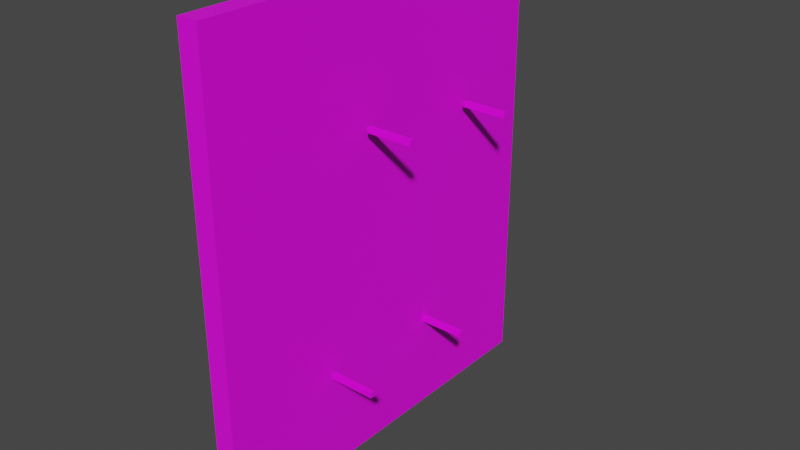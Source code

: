 # Source: forcefield001a.blend  (saved by Blender 3.2.14; exported with 4.5.12 LTS)
import bpy
from mathutils import Matrix  # noqa: F401  (used for matrix-valued properties, if any)

bpy.ops.wm.read_factory_settings(use_empty=True)
scene = bpy.context.scene
scene.name = 'mesh b'

# ---- images (referenced by path relative to the original .blend; pixels are not part of the script)
import os
ASSET_DIR = os.environ.get("B2B_ASSET_DIR", "")  # directory of the original .blend (textures are referenced by path, not embedded)
HERE = os.path.dirname(os.path.abspath(__file__))  # packed textures are extracted next to this script under _unpacked/

def load_image(name, relpath, width, height, colorspace="sRGB"):
    """Load a texture the original file referenced (path relative to the .blend, or extracted next to this script)."""
    p = next((c for c in (os.path.join(HERE, relpath), os.path.join(ASSET_DIR, relpath)) if relpath and os.path.exists(c)), "")
    if p:
        img = bpy.data.images.load(p, check_existing=True)
        img.name = name
    else:  # same state as the original file: an image datablock whose file is absent (Cycles renders it pink)
        img = bpy.data.images.new(name, width, height)
        img.source = "FILE"
        img.filepath = "//" + (relpath or name)
    img.colorspace_settings.name = colorspace
    return img
img_forcefield001a_00_00_00_png = load_image('forcefield001a_00_00_00.png', 'forcefield001a_00_00_00.png', 1024, 1024, 'sRGB')

# ---- materials (node trees are filled in below, after node groups)
mat_forcefield001a = bpy.data.materials.new('forcefield001a')
mat_forcefield001a.use_transparent_shadow = False
mat_forcefield001a.diffuse_color = (0.8448, 0.5182, 0.8057, 1.0)

# ---- node groups
ng_auto_smooth = bpy.data.node_groups.new('Auto Smooth', 'GeometryNodeTree')
_s = ng_auto_smooth.interface.new_socket(name='Geometry', in_out='OUTPUT', socket_type='NodeSocketGeometry')
_s = ng_auto_smooth.interface.new_socket(name='Geometry', in_out='INPUT', socket_type='NodeSocketGeometry')
_s = ng_auto_smooth.interface.new_socket(name='Angle', in_out='INPUT', socket_type='NodeSocketFloat')
_s.subtype = 'ANGLE'
_s.min_value = 0.0
_s.max_value = 3.142
ng_auto_smooth.is_modifier = True
_N = ng_auto_smooth.nodes; _L = ng_auto_smooth.links
n0 = _N.new('NodeGroupOutput'); n0.name = 'Group Output'; n0.location = (480, -100)
n1 = _N.new('NodeGroupInput'); n1.name = 'Group Input'; n1.location = (-420, -300)
n2 = _N.new('NodeGroupInput'); n2.name = 'Group Input.001'; n2.location = (-60, -100)
n3 = _N.new('GeometryNodeSetShadeSmooth'); n3.name = 'Set Shade Smooth'; n3.location = (120, -100)
n3.domain = 'EDGE'
n4 = _N.new('GeometryNodeSetShadeSmooth'); n4.name = 'Set Shade Smooth.001'; n4.location = (300, -100)
n5 = _N.new('GeometryNodeInputMeshEdgeAngle'); n5.name = 'Edge Angle'; n5.location = (-420, -220)
n6 = _N.new('GeometryNodeInputEdgeSmooth'); n6.name = 'Is Edge Smooth'; n6.location = (-60, -160)
n7 = _N.new('GeometryNodeInputShadeSmooth'); n7.name = 'Is Face Smooth'; n7.location = (-240, -340)
n8 = _N.new('FunctionNodeBooleanMath'); n8.name = 'Boolean Math'; n8.location = (-60, -220)
n9 = _N.new('FunctionNodeCompare'); n9.name = 'Compare'; n9.location = (-240, -180)
n9.operation = 'LESS_EQUAL'
_L.new(n5.outputs[0], n9.inputs[0])
_L.new(n4.outputs[0], n0.inputs[0])
_L.new(n1.outputs[1], n9.inputs[1])
_L.new(n9.outputs[0], n8.inputs[0])
_L.new(n7.outputs[0], n8.inputs[1])
_L.new(n2.outputs[0], n3.inputs[0])
_L.new(n6.outputs[0], n3.inputs[1])
_L.new(n3.outputs[0], n4.inputs[0])
_L.new(n8.outputs[0], n3.inputs[2])
n0.is_active_output = True

# ---- material node trees
mat_forcefield001a.use_nodes = True; mat_forcefield001a.node_tree.nodes.clear()
_N = mat_forcefield001a.node_tree.nodes; _L = mat_forcefield001a.node_tree.links
n0 = _N.new('ShaderNodeOutputMaterial'); n0.name = 'Material Output'; n0.location = (300, 300)
n1 = _N.new('ShaderNodeBsdfPrincipled'); n1.name = 'Principled BSDF'; n1.location = (10, 300)
n1.distribution = 'GGX'
n1.subsurface_method = 'RANDOM_WALK_SKIN'
n1.inputs[3].default_value = 1.45
n1.inputs[27].default_value = (0.0, 0.0, 0.0, 1.0)
n1.inputs[28].default_value = 1.0
n2 = _N.new('ShaderNodeTexImage'); n2.name = 'Image Texture'; n2.location = (-280, 280)
n2.image = img_forcefield001a_00_00_00_png
_L.new(n1.outputs[0], n0.inputs[0])
_L.new(n2.outputs[0], n1.inputs[0])
n0.is_active_output = True

# ---- world
world_world_001 = bpy.data.worlds.new('World.001'); scene.world = world_world_001
world_world_001.use_nodes = True; world_world_001.node_tree.nodes.clear()
_N = world_world_001.node_tree.nodes; _L = world_world_001.node_tree.links
n0 = _N.new('ShaderNodeOutputWorld'); n0.name = 'World Output'; n0.location = (300, 300)
n1 = _N.new('ShaderNodeBackground'); n1.name = 'Background'; n1.location = (10, 300)
n1.inputs[0].default_value = (0.05088, 0.05088, 0.05088, 1.0)
_L.new(n1.outputs[0], n0.inputs[0])
n0.is_active_output = True
world_world_001.color = (0.05088, 0.05088, 0.05088)
world_world_001.use_sun_shadow = False
world_world_001.sun_shadow_jitter_overblur = 0.0

# ---- meshes
me_forcefield001a_newmesh_ref_001 = bpy.data.meshes.new('forcefield001a_newmesh_ref.001')
me_forcefield001a_newmesh_ref_001.from_pydata([(5.0, -95.0, 27.45), (5.0, -95.0, -22.55), (-5.0, -95.0, 57.45), (-5.0, -95.0, -22.55), (-5.0, -95.0, 27.45), (5.0, 15.0, 107.5), (5.0, -15.0, 107.5), (-5.0, -35.0, -112.5), (-5.0, 35.0, -112.5), (-5.0, -15.0, 107.5), (-5.0, 15.0, 107.5), (-5.0, 35.0, 107.5), (-5.0, -35.0, 107.5), (5.0, -95.0, 107.5), (5.0, -95.0, -112.5), (5.0, 95.0, -112.5), (5.0, 95.0, 107.5), (-5.0, 95.0, 107.5), (-5.0, 95.0, -112.5), (-5.0, -95.0, -112.5), (-5.0, -95.0, 107.5), (5.0, 95.0, 57.45), (5.0, 95.0, -22.55), (5.0, 95.0, 27.45), (-5.0, 95.0, 27.45), (-5.0, 95.0, -22.55), (-5.0, 95.0, -52.55), (-5.0, 95.0, 57.45), (5.0, -35.0, -112.5), (5.0, 35.0, -112.5), (5.0, 35.0, 107.5), (5.0, -35.0, 107.5), (-5.0, -95.0, -52.55), (-5.0, -35.0, 57.45), (-5.0, -35.0, -52.55), (-5.0, 35.0, 57.45), (-5.0, 35.0, -52.55), (5.0, -95.0, 57.45), (5.0, -95.0, -52.55), (5.0, 95.0, -52.55), (5.0, 35.0, 57.45), (5.0, 35.0, -52.55), (5.0, -35.0, 57.45), (5.0, -35.0, -52.55)], [], [(0, 1, 38), (0, 38, 37), (2, 32, 3), (2, 3, 4), (5, 6, 31), (5, 31, 30), (9, 10, 11), (9, 11, 12), (21, 16, 30, 40), (40, 30, 31, 42), (42, 31, 13, 37), (2, 20, 12, 33), (21, 39, 22), (21, 22, 23), (24, 25, 26), (24, 26, 27), (35, 11, 17, 27), (33, 12, 11, 35), (14, 19, 7, 28), (8, 29, 28, 7), (15, 29, 8, 18), (7, 34, 36, 8), (34, 33, 35, 36), (8, 36, 26, 18), (36, 35, 27, 26), (19, 32, 34, 7), (32, 2, 33, 34), (28, 43, 38, 14), (43, 42, 37, 38), (29, 41, 43, 28), (41, 40, 42, 43), (15, 39, 41, 29), (39, 21, 40, 41), (21, 27, 17, 16), (23, 24, 27, 21), (22, 25, 24, 23), (25, 22, 39, 26), (15, 18, 26, 39), (38, 32, 19, 14), (3, 32, 38, 1), (0, 4, 3, 1), (4, 0, 37, 2), (13, 20, 2, 37), (31, 12, 20, 13), (12, 31, 6, 9), (5, 10, 9, 6), (11, 10, 5, 30), (30, 16, 17, 11)])
me_forcefield001a_newmesh_ref_001.polygons.foreach_set('use_smooth', [True] * 48)
_k = set([(0, 1), (0, 37), (1, 38), (2, 4), (2, 20), (3, 4), (3, 32), (5, 6), (5, 30), (6, 31), (7, 8), (7, 19), (8, 18), (9, 10), (9, 12), (10, 11), (11, 17), (12, 20), (13, 31), (13, 37), (14, 28), (14, 38), (15, 29), (15, 39), (16, 21), (16, 30), (17, 27), (18, 26), (19, 32), (21, 23), (22, 23), (22, 39), (24, 25), (24, 27), (25, 26), (28, 29)])
me_forcefield001a_newmesh_ref_001.attributes.new('sharp_edge', 'BOOLEAN', 'EDGE').data.foreach_set('value', [ (min(e.vertices), max(e.vertices)) in _k for e in me_forcefield001a_newmesh_ref_001.edges])
_uv = me_forcefield001a_newmesh_ref_001.uv_layers.new(name='UVMap')
_uv.uv.foreach_set('vector', [0.07219, 0.6351, 0.07219, 0.4099, 0.07219, 0.2748, 0.07219, 0.6351, 0.07219, 0.2748, 0.07219, 0.7702, 0.07219, 0.7702, 0.07219, 0.2748, 0.07219, 0.4099, 0.07219, 0.7702, 0.07219, 0.4099, 0.07219, 0.6351, 0.5675, 0.9954, 0.4325, 0.9954, 0.3424, 0.9954, 0.5675, 0.9954, 0.3424, 0.9954, 0.6576, 0.9954, 0.4325, 0.9954, 0.5675, 0.9954, 0.6576, 0.9954, 0.4325, 0.9954, 0.6576, 0.9954, 0.3424, 0.9954, 0.9278, 0.7702, 0.9278, 0.9954, 0.6576, 0.9954, 0.6576, 0.7702, 0.6576, 0.7702, 0.6576, 0.9954, 0.3424, 0.9954, 0.3424, 0.7702, 0.3424, 0.7702, 0.3424, 0.9954, 0.07219, 0.9954, 0.07219, 0.7702, 0.07219, 0.7702, 0.07219, 0.9954, 0.3424, 0.9954, 0.3424, 0.7702, 0.9278, 0.7702, 0.9278, 0.2748, 0.9278, 0.4099, 0.9278, 0.7702, 0.9278, 0.4099, 0.9278, 0.6351, 0.9278, 0.6351, 0.9278, 0.4099, 0.9278, 0.2748, 0.9278, 0.6351, 0.9278, 0.2748, 0.9278, 0.7702, 0.6576, 0.7702, 0.6576, 0.9954, 0.9278, 0.9954, 0.9278, 0.7702, 0.3424, 0.7702, 0.3424, 0.9954, 0.6576, 0.9954, 0.6576, 0.7702, 0.07219, 0.004644, 0.07219, 0.004644, 0.3424, 0.004644, 0.3424, 0.004644, 0.6576, 0.004644, 0.6576, 0.004644, 0.3424, 0.004644, 0.3424, 0.004644, 0.9278, 0.004644, 0.6576, 0.004644, 0.6576, 0.004644, 0.9278, 0.004644, 0.3424, 0.004644, 0.3424, 0.2748, 0.6576, 0.2748, 0.6576, 0.004644, 0.3424, 0.2748, 0.3424, 0.7702, 0.6576, 0.7702, 0.6576, 0.2748, 0.6576, 0.004644, 0.6576, 0.2748, 0.9278, 0.2748, 0.9278, 0.004644, 0.6576, 0.2748, 0.6576, 0.7702, 0.9278, 0.7702, 0.9278, 0.2748, 0.07219, 0.004644, 0.07219, 0.2748, 0.3424, 0.2748, 0.3424, 0.004644, 0.07219, 0.2748, 0.07219, 0.7702, 0.3424, 0.7702, 0.3424, 0.2748, 0.3424, 0.004644, 0.3424, 0.2748, 0.07219, 0.2748, 0.07219, 0.004644, 0.3424, 0.2748, 0.3424, 0.7702, 0.07219, 0.7702, 0.07219, 0.2748, 0.6576, 0.004644, 0.6576, 0.2748, 0.3424, 0.2748, 0.3424, 0.004644, 0.6576, 0.2748, 0.6576, 0.7702, 0.3424, 0.7702, 0.3424, 0.2748, 0.9278, 0.004644, 0.9278, 0.2748, 0.6576, 0.2748, 0.6576, 0.004644, 0.9278, 0.2748, 0.9278, 0.7702, 0.6576, 0.7702, 0.6576, 0.2748, 0.9278, 0.7702, 0.9278, 0.7702, 0.9278, 0.9954, 0.9278, 0.9954, 0.9278, 0.6351, 0.9278, 0.6351, 0.9278, 0.7702, 0.9278, 0.7702, 0.9278, 0.4099, 0.9278, 0.4099, 0.9278, 0.6351, 0.9278, 0.6351, 0.9278, 0.4099, 0.9278, 0.4099, 0.9278, 0.2748, 0.9278, 0.2748, 0.9278, 0.004644, 0.9278, 0.004644, 0.9278, 0.2748, 0.9278, 0.2748, 0.07219, 0.2748, 0.07219, 0.2748, 0.07219, 0.004644, 0.07219, 0.004644, 0.07219, 0.4099, 0.07219, 0.2748, 0.07219, 0.2748, 0.07219, 0.4099, 0.07219, 0.6351, 0.07219, 0.6351, 0.07219, 0.4099, 0.07219, 0.4099, 0.07219, 0.6351, 0.07219, 0.6351, 0.07219, 0.7702, 0.07219, 0.7702, 0.07219, 0.9954, 0.07219, 0.9954, 0.07219, 0.7702, 0.07219, 0.7702, 0.3424, 0.9954, 0.3424, 0.9954, 0.07219, 0.9954, 0.07219, 0.9954, 0.3424, 0.9954, 0.3424, 0.9954, 0.4325, 0.9954, 0.4325, 0.9954, 0.5675, 0.9954, 0.5675, 0.9954, 0.4325, 0.9954, 0.4325, 0.9954, 0.6576, 0.9954, 0.5675, 0.9954, 0.5675, 0.9954, 0.6576, 0.9954, 0.6576, 0.9954, 0.9278, 0.9954, 0.9278, 0.9954, 0.6576, 0.9954])
me_forcefield001a_newmesh_ref_001.materials.append(mat_forcefield001a)
me_forcefield001a_newmesh_ref_001.use_remesh_fix_poles = True
me_forcefield001a_newmesh_ref_001.use_remesh_preserve_attributes = False
me_forcefield001a_newmesh_ref_001.update()
me_cube_001 = bpy.data.meshes.new('Cube.001')
me_cube_001.from_pydata([(7.602, 50.19, 35.25), (7.602, 50.19, 37.65), (7.602, 52.59, 35.25), (7.602, 52.59, 37.65), (29.81, 50.19, 35.25), (29.81, 50.19, 37.65), (29.81, 52.59, 35.25), (29.81, 52.59, 37.65), (8.561, -15.48, 43.73), (8.561, -15.48, 46.13), (8.561, -13.08, 43.73), (8.561, -13.08, 46.13), (30.77, -15.48, 43.73), (30.77, -15.48, 46.13), (30.77, -13.08, 43.73), (30.77, -13.08, 46.13), (6.822, -38.49, -64.23), (6.822, -38.49, -61.83), (6.822, -36.09, -64.23), (6.822, -36.09, -61.83), (29.03, -38.49, -64.23), (29.03, -38.49, -61.83), (29.03, -36.09, -64.23), (29.03, -36.09, -61.83), (4.684, 26.02, -66.42), (4.684, 26.02, -64.02), (4.684, 28.42, -66.42), (4.684, 28.42, -64.02), (26.89, 26.02, -66.42), (26.89, 26.02, -64.02), (26.89, 28.42, -66.42), (26.89, 28.42, -64.02)], [], [(0, 1, 3, 2), (2, 3, 7, 6), (6, 7, 5, 4), (4, 5, 1, 0), (2, 6, 4, 0), (7, 3, 1, 5), (8, 9, 11, 10), (10, 11, 15, 14), (14, 15, 13, 12), (12, 13, 9, 8), (10, 14, 12, 8), (15, 11, 9, 13), (16, 17, 19, 18), (18, 19, 23, 22), (22, 23, 21, 20), (20, 21, 17, 16), (18, 22, 20, 16), (23, 19, 17, 21), (24, 25, 27, 26), (26, 27, 31, 30), (30, 31, 29, 28), (28, 29, 25, 24), (26, 30, 28, 24), (31, 27, 25, 29)])
_uv = me_cube_001.uv_layers.new(name='UVMap')
_uv.uv.foreach_set('vector', [0.375, 0.0, 0.625, 0.0, 0.625, 0.25, 0.375, 0.25, 0.375, 0.25, 0.625, 0.25, 0.625, 0.5, 0.375, 0.5, 0.375, 0.5, 0.625, 0.5, 0.625, 0.75, 0.375, 0.75, 0.375, 0.75, 0.625, 0.75, 0.625, 1.0, 0.375, 1.0, 0.125, 0.5, 0.375, 0.5, 0.375, 0.75, 0.125, 0.75, 0.625, 0.5, 0.875, 0.5, 0.875, 0.75, 0.625, 0.75, 0.375, 0.0, 0.625, 0.0, 0.625, 0.25, 0.375, 0.25, 0.375, 0.25, 0.625, 0.25, 0.625, 0.5, 0.375, 0.5, 0.375, 0.5, 0.625, 0.5, 0.625, 0.75, 0.375, 0.75, 0.375, 0.75, 0.625, 0.75, 0.625, 1.0, 0.375, 1.0, 0.125, 0.5, 0.375, 0.5, 0.375, 0.75, 0.125, 0.75, 0.625, 0.5, 0.875, 0.5, 0.875, 0.75, 0.625, 0.75, 0.375, 0.0, 0.625, 0.0, 0.625, 0.25, 0.375, 0.25, 0.375, 0.25, 0.625, 0.25, 0.625, 0.5, 0.375, 0.5, 0.375, 0.5, 0.625, 0.5, 0.625, 0.75, 0.375, 0.75, 0.375, 0.75, 0.625, 0.75, 0.625, 1.0, 0.375, 1.0, 0.125, 0.5, 0.375, 0.5, 0.375, 0.75, 0.125, 0.75, 0.625, 0.5, 0.875, 0.5, 0.875, 0.75, 0.625, 0.75, 0.375, 0.0, 0.625, 0.0, 0.625, 0.25, 0.375, 0.25, 0.375, 0.25, 0.625, 0.25, 0.625, 0.5, 0.375, 0.5, 0.375, 0.5, 0.625, 0.5, 0.625, 0.75, 0.375, 0.75, 0.375, 0.75, 0.625, 0.75, 0.625, 1.0, 0.375, 1.0, 0.125, 0.5, 0.375, 0.5, 0.375, 0.75, 0.125, 0.75, 0.625, 0.5, 0.875, 0.5, 0.875, 0.75, 0.625, 0.75])
me_cube_001.materials.append(mat_forcefield001a)
me_cube_001.use_remesh_fix_poles = True
me_cube_001.use_remesh_preserve_attributes = False
me_cube_001.update()
arm_forcefield001a_qc_skeleton_001 = bpy.data.armatures.new('forcefield001a.qc_skeleton.001')  # bones are not reproduced

# ---- objects
ob_forcefield001a_qc_skeleton_001 = bpy.data.objects.new('forcefield001a.qc_skeleton.001', arm_forcefield001a_qc_skeleton_001)
ob_forcefield001a_refb = bpy.data.objects.new('forcefield001a_refb', me_forcefield001a_newmesh_ref_001)
ob_literef_001 = bpy.data.objects.new('literef.001', me_cube_001)

# ---- transforms, parenting, visibility, modifiers, constraints
ob_forcefield001a_qc_skeleton_001.location = (0.0, 0.0, 0.0)
ob_forcefield001a_qc_skeleton_001.show_in_front = True
ob_forcefield001a_refb.parent = ob_forcefield001a_qc_skeleton_001
ob_forcefield001a_refb.location = (0.0, 0.0, 0.0)
_vg = ob_forcefield001a_refb.vertex_groups.new(name='static_prop')
_vg.add([0, 1, 2, 3, 4, 5, 6, 7, 8, 9, 10, 11, 12, 13, 14, 15, 16, 17, 18, 19, 20, 21, 22, 23, 24, 25, 26, 27, 28, 29, 30, 31, 32, 33, 34, 35, 36, 37, 38, 39, 40, 41, 42, 43], 1.0, 'REPLACE')
_m = ob_forcefield001a_refb.modifiers.new('Armature', 'ARMATURE')
_m.object = ob_forcefield001a_qc_skeleton_001
_m = ob_forcefield001a_refb.modifiers.new('Auto Smooth', 'NODES')
_m.node_group = ng_auto_smooth
_gi = [s.identifier for s in ng_auto_smooth.interface.items_tree if s.item_type == 'SOCKET' and s.in_out == 'INPUT']
_m[_gi[1]] = 0.5236  # Angle
ob_literef_001.parent = ob_forcefield001a_qc_skeleton_001
ob_literef_001.location = (0.0, 0.0, 0.0)
_m = ob_literef_001.modifiers.new('Armature', 'ARMATURE')
_m.object = ob_forcefield001a_qc_skeleton_001

# ---- collection membership
scene.collection.objects.link(ob_forcefield001a_qc_skeleton_001)
scene.collection.objects.link(ob_forcefield001a_refb)
scene.collection.objects.link(ob_literef_001)

# ---- scene / render settings (as saved in the file)
scene.frame_start = 0; scene.frame_end = 80; scene.frame_set(0)
scene.render.engine = 'BLENDER_EEVEE_NEXT'
scene.render.fps = 60
scene.render.fps_base = 1.001
scene.cycles.sampling_pattern = 'TABULATED_SOBOL'
scene.cycles.use_light_tree = False
scene.view_settings.view_transform = 'Filmic'
scene.unit_settings.scale_length = 0.254
bpy.context.view_layer.update()

# ---- added for rendering (the .blend has no active camera and no usable light): camera, sun
cam_auto = bpy.data.cameras.new('AutoCamera')
cam_auto.lens = 50.0
cam_auto.sensor_width = 36.0
cam_auto.clip_end = 4755.7
ob_auto_camera = bpy.data.objects.new('AutoCamera', cam_auto)
scene.collection.objects.link(ob_auto_camera)
ob_auto_camera.location = (283.866, -325.177, 214.239)
ob_auto_camera.rotation_euler = (1.09748, -7.21219e-08, 0.694738)
scene.camera = ob_auto_camera
light_auto_sun = bpy.data.lights.new('AutoSun', 'SUN')
light_auto_sun.energy = 3.0
light_auto_sun.angle = 0.0523599
ob_auto_sun = bpy.data.objects.new('AutoSun', light_auto_sun)
scene.collection.objects.link(ob_auto_sun)
ob_auto_sun.rotation_euler = (0.872665, 0.174533, 0.523599)
bpy.context.view_layer.update()
